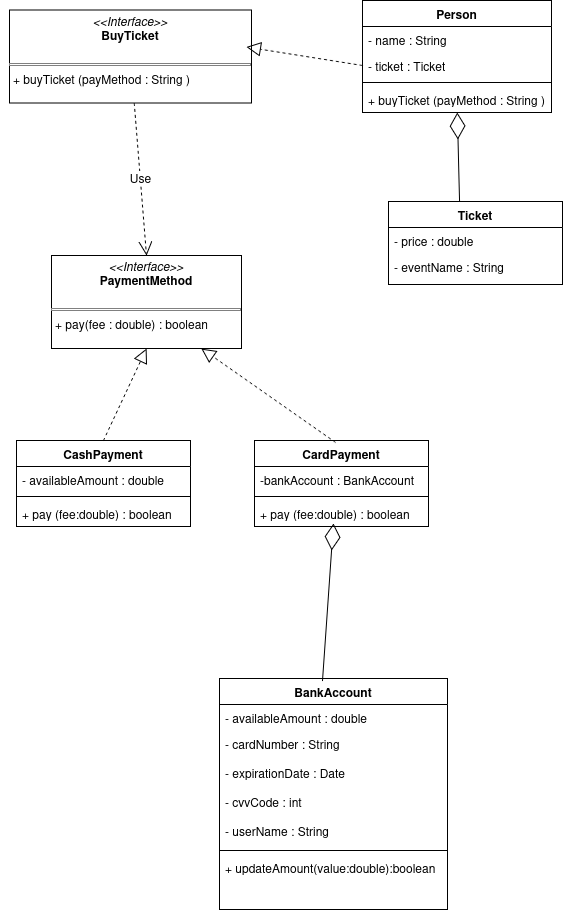

The diagram above was exported from draw.io. Its source (the exported page's mxGraphModel, read from the mxfile embedded in the PNG):
<mxGraphModel dx="1304" dy="1633" grid="0" gridSize="10" guides="1" tooltips="1" connect="1" arrows="1" fold="1" page="0" pageScale="1" pageWidth="850" pageHeight="1100" math="0" shadow="0">
  <root>
    <mxCell id="0" />
    <mxCell id="1" parent="0" />
    <mxCell id="yktOvEevLozgzok1L8hG-3" value="CashPayment" style="swimlane;fontStyle=1;align=center;verticalAlign=top;childLayout=stackLayout;horizontal=1;startSize=26;horizontalStack=0;resizeParent=1;resizeParentMax=0;resizeLast=0;collapsible=1;marginBottom=0;whiteSpace=wrap;html=1;" parent="1" vertex="1">
      <mxGeometry x="-141" y="154" width="174" height="86" as="geometry" />
    </mxCell>
    <mxCell id="yktOvEevLozgzok1L8hG-4" value="- availableAmount : double" style="text;strokeColor=none;fillColor=none;align=left;verticalAlign=top;spacingLeft=4;spacingRight=4;overflow=hidden;rotatable=0;points=[[0,0.5],[1,0.5]];portConstraint=eastwest;whiteSpace=wrap;html=1;" parent="yktOvEevLozgzok1L8hG-3" vertex="1">
      <mxGeometry y="26" width="174" height="26" as="geometry" />
    </mxCell>
    <mxCell id="yktOvEevLozgzok1L8hG-5" value="" style="line;strokeWidth=1;fillColor=none;align=left;verticalAlign=middle;spacingTop=-1;spacingLeft=3;spacingRight=3;rotatable=0;labelPosition=right;points=[];portConstraint=eastwest;strokeColor=inherit;" parent="yktOvEevLozgzok1L8hG-3" vertex="1">
      <mxGeometry y="52" width="174" height="8" as="geometry" />
    </mxCell>
    <mxCell id="yktOvEevLozgzok1L8hG-6" value="+ pay (fee:double) : boolean" style="text;strokeColor=none;fillColor=none;align=left;verticalAlign=top;spacingLeft=4;spacingRight=4;overflow=hidden;rotatable=0;points=[[0,0.5],[1,0.5]];portConstraint=eastwest;whiteSpace=wrap;html=1;" parent="yktOvEevLozgzok1L8hG-3" vertex="1">
      <mxGeometry y="60" width="174" height="26" as="geometry" />
    </mxCell>
    <mxCell id="yktOvEevLozgzok1L8hG-8" value="&lt;p style=&quot;margin:0px;margin-top:4px;text-align:center;&quot;&gt;&lt;i&gt;&amp;lt;&amp;lt;Interface&amp;gt;&amp;gt;&lt;/i&gt;&lt;br&gt;&lt;b&gt;PaymentMethod&lt;/b&gt;&lt;/p&gt;&lt;br&gt;&lt;hr size=&quot;1&quot; style=&quot;border-style:solid;&quot;&gt;&lt;p style=&quot;margin:0px;margin-left:4px;&quot;&gt;+ pay(fee : double) : boolean&lt;/p&gt;" style="verticalAlign=top;align=left;overflow=fill;html=1;whiteSpace=wrap;" parent="1" vertex="1">
      <mxGeometry x="-106" y="-31" width="190" height="93" as="geometry" />
    </mxCell>
    <mxCell id="yktOvEevLozgzok1L8hG-11" value="CardPayment" style="swimlane;fontStyle=1;align=center;verticalAlign=top;childLayout=stackLayout;horizontal=1;startSize=26;horizontalStack=0;resizeParent=1;resizeParentMax=0;resizeLast=0;collapsible=1;marginBottom=0;whiteSpace=wrap;html=1;" parent="1" vertex="1">
      <mxGeometry x="97" y="154" width="174" height="86" as="geometry" />
    </mxCell>
    <mxCell id="yktOvEevLozgzok1L8hG-12" value="-bankAccount : BankAccount" style="text;strokeColor=none;fillColor=none;align=left;verticalAlign=top;spacingLeft=4;spacingRight=4;overflow=hidden;rotatable=0;points=[[0,0.5],[1,0.5]];portConstraint=eastwest;whiteSpace=wrap;html=1;" parent="yktOvEevLozgzok1L8hG-11" vertex="1">
      <mxGeometry y="26" width="174" height="26" as="geometry" />
    </mxCell>
    <mxCell id="yktOvEevLozgzok1L8hG-13" value="" style="line;strokeWidth=1;fillColor=none;align=left;verticalAlign=middle;spacingTop=-1;spacingLeft=3;spacingRight=3;rotatable=0;labelPosition=right;points=[];portConstraint=eastwest;strokeColor=inherit;" parent="yktOvEevLozgzok1L8hG-11" vertex="1">
      <mxGeometry y="52" width="174" height="8" as="geometry" />
    </mxCell>
    <mxCell id="yktOvEevLozgzok1L8hG-14" value="+ pay (fee:double) : boolean" style="text;strokeColor=none;fillColor=none;align=left;verticalAlign=top;spacingLeft=4;spacingRight=4;overflow=hidden;rotatable=0;points=[[0,0.5],[1,0.5]];portConstraint=eastwest;whiteSpace=wrap;html=1;" parent="yktOvEevLozgzok1L8hG-11" vertex="1">
      <mxGeometry y="60" width="174" height="26" as="geometry" />
    </mxCell>
    <mxCell id="yktOvEevLozgzok1L8hG-15" value="BankAccount" style="swimlane;fontStyle=1;align=center;verticalAlign=top;childLayout=stackLayout;horizontal=1;startSize=26;horizontalStack=0;resizeParent=1;resizeParentMax=0;resizeLast=0;collapsible=1;marginBottom=0;whiteSpace=wrap;html=1;" parent="1" vertex="1">
      <mxGeometry x="62" y="392" width="228" height="231" as="geometry" />
    </mxCell>
    <mxCell id="yktOvEevLozgzok1L8hG-16" value="&lt;div&gt;- availableAmount : double&lt;/div&gt;&lt;div&gt;&lt;br&gt;&lt;/div&gt;" style="text;strokeColor=none;fillColor=none;align=left;verticalAlign=top;spacingLeft=4;spacingRight=4;overflow=hidden;rotatable=0;points=[[0,0.5],[1,0.5]];portConstraint=eastwest;whiteSpace=wrap;html=1;" parent="yktOvEevLozgzok1L8hG-15" vertex="1">
      <mxGeometry y="26" width="228" height="26" as="geometry" />
    </mxCell>
    <mxCell id="yktOvEevLozgzok1L8hG-19" value="&lt;div&gt;- cardNumber : String&lt;/div&gt;" style="text;strokeColor=none;fillColor=none;align=left;verticalAlign=top;spacingLeft=4;spacingRight=4;overflow=hidden;rotatable=0;points=[[0,0.5],[1,0.5]];portConstraint=eastwest;whiteSpace=wrap;html=1;" parent="yktOvEevLozgzok1L8hG-15" vertex="1">
      <mxGeometry y="52" width="228" height="29" as="geometry" />
    </mxCell>
    <mxCell id="yktOvEevLozgzok1L8hG-20" value="&lt;div&gt;- expirationDate : Date&lt;/div&gt;" style="text;strokeColor=none;fillColor=none;align=left;verticalAlign=top;spacingLeft=4;spacingRight=4;overflow=hidden;rotatable=0;points=[[0,0.5],[1,0.5]];portConstraint=eastwest;whiteSpace=wrap;html=1;" parent="yktOvEevLozgzok1L8hG-15" vertex="1">
      <mxGeometry y="81" width="228" height="29" as="geometry" />
    </mxCell>
    <mxCell id="yktOvEevLozgzok1L8hG-21" value="&lt;div&gt;- cvvCode : int&lt;/div&gt;" style="text;strokeColor=none;fillColor=none;align=left;verticalAlign=top;spacingLeft=4;spacingRight=4;overflow=hidden;rotatable=0;points=[[0,0.5],[1,0.5]];portConstraint=eastwest;whiteSpace=wrap;html=1;" parent="yktOvEevLozgzok1L8hG-15" vertex="1">
      <mxGeometry y="110" width="228" height="29" as="geometry" />
    </mxCell>
    <mxCell id="yktOvEevLozgzok1L8hG-22" value="- userName : String" style="text;strokeColor=none;fillColor=none;align=left;verticalAlign=top;spacingLeft=4;spacingRight=4;overflow=hidden;rotatable=0;points=[[0,0.5],[1,0.5]];portConstraint=eastwest;whiteSpace=wrap;html=1;" parent="yktOvEevLozgzok1L8hG-15" vertex="1">
      <mxGeometry y="139" width="228" height="29" as="geometry" />
    </mxCell>
    <mxCell id="yktOvEevLozgzok1L8hG-17" value="" style="line;strokeWidth=1;fillColor=none;align=left;verticalAlign=middle;spacingTop=-1;spacingLeft=3;spacingRight=3;rotatable=0;labelPosition=right;points=[];portConstraint=eastwest;strokeColor=inherit;" parent="yktOvEevLozgzok1L8hG-15" vertex="1">
      <mxGeometry y="168" width="228" height="8" as="geometry" />
    </mxCell>
    <mxCell id="yktOvEevLozgzok1L8hG-18" value="+ updateAmount(value:double):boolean" style="text;strokeColor=none;fillColor=none;align=left;verticalAlign=top;spacingLeft=4;spacingRight=4;overflow=hidden;rotatable=0;points=[[0,0.5],[1,0.5]];portConstraint=eastwest;whiteSpace=wrap;html=1;" parent="yktOvEevLozgzok1L8hG-15" vertex="1">
      <mxGeometry y="176" width="228" height="55" as="geometry" />
    </mxCell>
    <mxCell id="yktOvEevLozgzok1L8hG-25" value="Ticket" style="swimlane;fontStyle=1;align=center;verticalAlign=top;childLayout=stackLayout;horizontal=1;startSize=26;horizontalStack=0;resizeParent=1;resizeParentMax=0;resizeLast=0;collapsible=1;marginBottom=0;whiteSpace=wrap;html=1;" parent="1" vertex="1">
      <mxGeometry x="231" y="-85" width="174" height="83" as="geometry" />
    </mxCell>
    <mxCell id="yktOvEevLozgzok1L8hG-26" value="- price : double" style="text;strokeColor=none;fillColor=none;align=left;verticalAlign=top;spacingLeft=4;spacingRight=4;overflow=hidden;rotatable=0;points=[[0,0.5],[1,0.5]];portConstraint=eastwest;whiteSpace=wrap;html=1;" parent="yktOvEevLozgzok1L8hG-25" vertex="1">
      <mxGeometry y="26" width="174" height="26" as="geometry" />
    </mxCell>
    <mxCell id="yktOvEevLozgzok1L8hG-46" value="- eventName : String" style="text;strokeColor=none;fillColor=none;align=left;verticalAlign=top;spacingLeft=4;spacingRight=4;overflow=hidden;rotatable=0;points=[[0,0.5],[1,0.5]];portConstraint=eastwest;whiteSpace=wrap;html=1;" parent="yktOvEevLozgzok1L8hG-25" vertex="1">
      <mxGeometry y="52" width="174" height="31" as="geometry" />
    </mxCell>
    <mxCell id="yktOvEevLozgzok1L8hG-29" value="Person" style="swimlane;fontStyle=1;align=center;verticalAlign=top;childLayout=stackLayout;horizontal=1;startSize=26;horizontalStack=0;resizeParent=1;resizeParentMax=0;resizeLast=0;collapsible=1;marginBottom=0;whiteSpace=wrap;html=1;" parent="1" vertex="1">
      <mxGeometry x="205" y="-286" width="189" height="112" as="geometry" />
    </mxCell>
    <mxCell id="yktOvEevLozgzok1L8hG-30" value="- name : String" style="text;strokeColor=none;fillColor=none;align=left;verticalAlign=top;spacingLeft=4;spacingRight=4;overflow=hidden;rotatable=0;points=[[0,0.5],[1,0.5]];portConstraint=eastwest;whiteSpace=wrap;html=1;" parent="yktOvEevLozgzok1L8hG-29" vertex="1">
      <mxGeometry y="26" width="189" height="26" as="geometry" />
    </mxCell>
    <mxCell id="yktOvEevLozgzok1L8hG-36" value="- ticket : Ticket" style="text;strokeColor=none;fillColor=none;align=left;verticalAlign=top;spacingLeft=4;spacingRight=4;overflow=hidden;rotatable=0;points=[[0,0.5],[1,0.5]];portConstraint=eastwest;whiteSpace=wrap;html=1;" parent="yktOvEevLozgzok1L8hG-29" vertex="1">
      <mxGeometry y="52" width="189" height="26" as="geometry" />
    </mxCell>
    <mxCell id="yktOvEevLozgzok1L8hG-31" value="" style="line;strokeWidth=1;fillColor=none;align=left;verticalAlign=middle;spacingTop=-1;spacingLeft=3;spacingRight=3;rotatable=0;labelPosition=right;points=[];portConstraint=eastwest;strokeColor=inherit;" parent="yktOvEevLozgzok1L8hG-29" vertex="1">
      <mxGeometry y="78" width="189" height="8" as="geometry" />
    </mxCell>
    <mxCell id="yktOvEevLozgzok1L8hG-32" value="+ buyTicket (payMethod : String )" style="text;strokeColor=none;fillColor=none;align=left;verticalAlign=top;spacingLeft=4;spacingRight=4;overflow=hidden;rotatable=0;points=[[0,0.5],[1,0.5]];portConstraint=eastwest;whiteSpace=wrap;html=1;" parent="yktOvEevLozgzok1L8hG-29" vertex="1">
      <mxGeometry y="86" width="189" height="26" as="geometry" />
    </mxCell>
    <mxCell id="yktOvEevLozgzok1L8hG-47" value="" style="endArrow=block;dashed=1;endFill=0;endSize=12;html=1;rounded=0;fontSize=12;curved=1;entryX=0.5;entryY=1;entryDx=0;entryDy=0;exitX=0.5;exitY=0;exitDx=0;exitDy=0;" parent="1" source="yktOvEevLozgzok1L8hG-3" target="yktOvEevLozgzok1L8hG-8" edge="1">
      <mxGeometry width="160" relative="1" as="geometry">
        <mxPoint x="-98" y="124" as="sourcePoint" />
        <mxPoint x="62" y="124" as="targetPoint" />
      </mxGeometry>
    </mxCell>
    <mxCell id="yktOvEevLozgzok1L8hG-49" value="" style="endArrow=block;dashed=1;endFill=0;endSize=12;html=1;rounded=0;fontSize=12;curved=1;entryX=0.789;entryY=1;entryDx=0;entryDy=0;entryPerimeter=0;exitX=0.466;exitY=0.023;exitDx=0;exitDy=0;exitPerimeter=0;" parent="1" source="yktOvEevLozgzok1L8hG-11" target="yktOvEevLozgzok1L8hG-8" edge="1">
      <mxGeometry width="160" relative="1" as="geometry">
        <mxPoint x="165" y="149" as="sourcePoint" />
        <mxPoint x="75" y="93" as="targetPoint" />
      </mxGeometry>
    </mxCell>
    <mxCell id="yktOvEevLozgzok1L8hG-50" style="edgeStyle=none;curved=1;rounded=0;orthogonalLoop=1;jettySize=auto;html=1;entryX=0.5;entryY=0;entryDx=0;entryDy=0;fontSize=12;startSize=8;endSize=8;" parent="1" source="yktOvEevLozgzok1L8hG-11" target="yktOvEevLozgzok1L8hG-11" edge="1">
      <mxGeometry relative="1" as="geometry" />
    </mxCell>
    <mxCell id="yktOvEevLozgzok1L8hG-58" value="" style="endArrow=diamondThin;endFill=0;endSize=24;html=1;rounded=0;fontSize=12;curved=1;entryX=0.454;entryY=0.885;entryDx=0;entryDy=0;entryPerimeter=0;exitX=0.452;exitY=0.009;exitDx=0;exitDy=0;exitPerimeter=0;" parent="1" source="yktOvEevLozgzok1L8hG-15" target="yktOvEevLozgzok1L8hG-14" edge="1">
      <mxGeometry width="160" relative="1" as="geometry">
        <mxPoint x="162" y="385" as="sourcePoint" />
        <mxPoint x="156" y="331" as="targetPoint" />
      </mxGeometry>
    </mxCell>
    <mxCell id="yktOvEevLozgzok1L8hG-59" value="" style="endArrow=diamondThin;endFill=0;endSize=24;html=1;rounded=0;fontSize=12;curved=1;exitX=0.408;exitY=0;exitDx=0;exitDy=0;exitPerimeter=0;" parent="1" source="yktOvEevLozgzok1L8hG-25" target="yktOvEevLozgzok1L8hG-32" edge="1">
      <mxGeometry width="160" relative="1" as="geometry">
        <mxPoint x="273" y="-77" as="sourcePoint" />
        <mxPoint x="270" y="-234" as="targetPoint" />
      </mxGeometry>
    </mxCell>
    <mxCell id="yktOvEevLozgzok1L8hG-60" value="&lt;p style=&quot;margin:0px;margin-top:4px;text-align:center;&quot;&gt;&lt;i&gt;&amp;lt;&amp;lt;Interface&amp;gt;&amp;gt;&lt;/i&gt;&lt;br&gt;&lt;b&gt;BuyTicket&lt;/b&gt;&lt;/p&gt;&lt;br&gt;&lt;hr size=&quot;1&quot; style=&quot;border-style:solid;&quot;&gt;&lt;p style=&quot;margin:0px;margin-left:4px;&quot;&gt;+ buyTicket (payMethod : String )&lt;/p&gt;" style="verticalAlign=top;align=left;overflow=fill;html=1;whiteSpace=wrap;" parent="1" vertex="1">
      <mxGeometry x="-148" y="-276.5" width="242" height="93" as="geometry" />
    </mxCell>
    <mxCell id="yktOvEevLozgzok1L8hG-61" value="" style="endArrow=block;dashed=1;endFill=0;endSize=12;html=1;rounded=0;fontSize=12;curved=1;entryX=0.979;entryY=0.398;entryDx=0;entryDy=0;exitX=0;exitY=0.5;exitDx=0;exitDy=0;entryPerimeter=0;" parent="1" source="yktOvEevLozgzok1L8hG-36" target="yktOvEevLozgzok1L8hG-60" edge="1">
      <mxGeometry width="160" relative="1" as="geometry">
        <mxPoint x="205" y="-61" as="sourcePoint" />
        <mxPoint x="122" y="-141" as="targetPoint" />
      </mxGeometry>
    </mxCell>
    <mxCell id="r-nxTexlzMHcPn_A-DNX-2" style="edgeStyle=none;curved=1;rounded=0;orthogonalLoop=1;jettySize=auto;html=1;entryX=0;entryY=0.339;entryDx=0;entryDy=0;entryPerimeter=0;fontSize=12;startSize=8;endSize=8;" parent="1" source="yktOvEevLozgzok1L8hG-60" target="yktOvEevLozgzok1L8hG-60" edge="1">
      <mxGeometry relative="1" as="geometry" />
    </mxCell>
    <mxCell id="r-nxTexlzMHcPn_A-DNX-11" value="Use" style="endArrow=open;endSize=12;dashed=1;html=1;rounded=0;fontSize=12;curved=1;entryX=0.5;entryY=0;entryDx=0;entryDy=0;" parent="1" source="yktOvEevLozgzok1L8hG-60" target="yktOvEevLozgzok1L8hG-8" edge="1">
      <mxGeometry width="160" relative="1" as="geometry">
        <mxPoint x="-27" y="-181" as="sourcePoint" />
        <mxPoint x="133" y="-138" as="targetPoint" />
      </mxGeometry>
    </mxCell>
  </root>
</mxGraphModel>